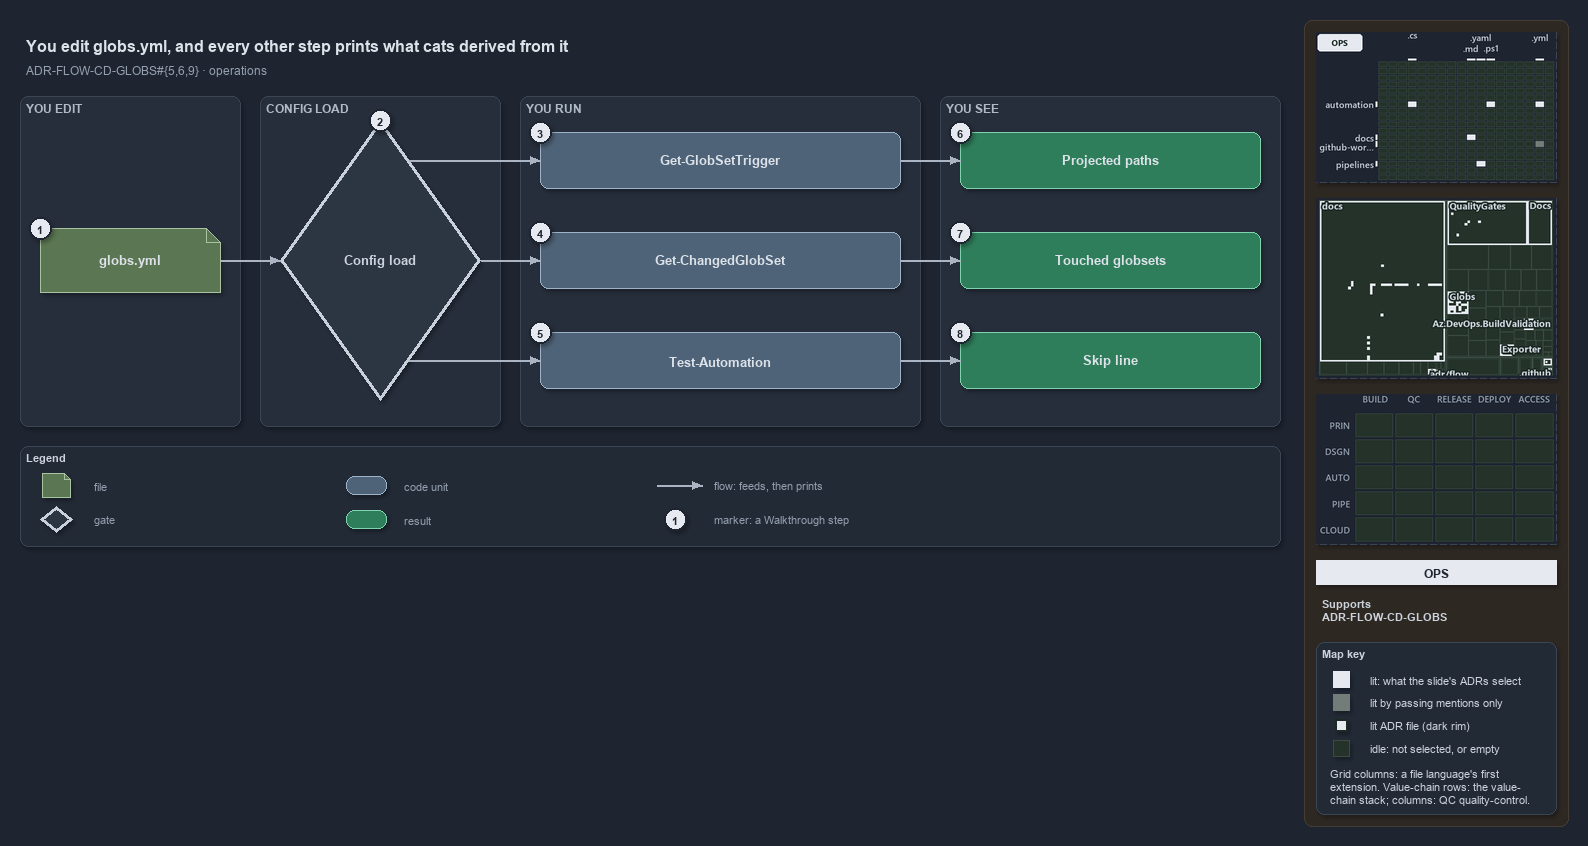

The diagram above was exported from draw.io. Its source (the exported page's mxGraphModel, read from the mxfile embedded in the PNG):
<mxGraphModel dx="1024" dy="768" grid="0" gridSize="10" guides="1" tooltips="1" connect="1" arrows="1" fold="1" page="1" pageScale="1" pageWidth="1572" pageHeight="560" background="#1E2430" math="0" shadow="1">
  <root>
    <mxCell id="0" />
    <mxCell id="1" parent="0" />
    <mxCell id="sidebar-bg" value="" style="rounded=1;arcSize=2;html=1;fillColor=#2E2823;strokeColor=#453C33;shadow=0;" vertex="1" parent="1">
      <mxGeometry x="1304" y="4" width="264" height="806" as="geometry" />
    </mxCell>
    <mxCell id="title" value="You edit globs.yml, and every other step prints what cats derived from it" style="text;html=1;align=left;verticalAlign=middle;fontSize=16;fontStyle=1;fontColor=#DDE2E9;" vertex="1" parent="1">
      <mxGeometry x="20" y="14" width="1260" height="30" as="geometry" />
    </mxCell>
    <mxCell id="subtitle" value="ADR-FLOW-CD-GLOBS#{5,6,9} &amp;#183; operations" style="text;html=1;align=left;verticalAlign=middle;fontSize=12;fontColor=#949FAE;" vertex="1" parent="1">
      <mxGeometry x="20" y="44" width="1240" height="20" as="geometry" />
    </mxCell>
    <mxCell id="band-edit" value="YOU EDIT" style="rounded=1;html=1;arcSize=3;fillColor=#262E3B;strokeColor=#3A4555;verticalAlign=top;align=left;spacingLeft=8;fontStyle=1;fontSize=12;fontColor=#B0BAC7;" vertex="1" parent="1">
      <mxGeometry x="20" y="80" width="220" height="330" as="geometry" />
    </mxCell>
    <mxCell id="band-load" value="CONFIG LOAD" style="rounded=1;html=1;arcSize=3;fillColor=#262E3B;strokeColor=#3A4555;verticalAlign=top;align=left;spacingLeft=8;fontStyle=1;fontSize=12;fontColor=#B0BAC7;" vertex="1" parent="1">
      <mxGeometry x="260" y="80" width="240" height="330" as="geometry" />
    </mxCell>
    <mxCell id="band-run" value="YOU RUN" style="rounded=1;html=1;arcSize=3;fillColor=#262E3B;strokeColor=#3A4555;verticalAlign=top;align=left;spacingLeft=8;fontStyle=1;fontSize=12;fontColor=#B0BAC7;" vertex="1" parent="1">
      <mxGeometry x="520" y="80" width="400" height="330" as="geometry" />
    </mxCell>
    <mxCell id="band-see" value="YOU SEE" style="rounded=1;html=1;arcSize=3;fillColor=#262E3B;strokeColor=#3A4555;verticalAlign=top;align=left;spacingLeft=8;fontStyle=1;fontSize=12;fontColor=#B0BAC7;" vertex="1" parent="1">
      <mxGeometry x="940" y="80" width="340" height="330" as="geometry" />
    </mxCell>
    <mxCell id="f-globs" value="&lt;b&gt;globs.yml&lt;/b&gt;" style="shape=note;size=14;whiteSpace=wrap;html=1;fontColor=#DDE2E9;fillColor=#5B7653;strokeColor=#A9C29F;fontSize=13;" vertex="1" parent="1">
      <mxGeometry x="40" y="212" width="180" height="64" as="geometry" />
    </mxCell>
    <mxCell id="g-load" value="&lt;b&gt;Config load&lt;/b&gt;" style="rhombus;whiteSpace=wrap;html=1;fillColor=#2C3542;strokeColor=#C7D0DB;strokeWidth=3;fontSize=13;fontColor=#CDD3DC;" vertex="1" parent="1">
      <mxGeometry x="280" y="104" width="200" height="280" as="geometry" />
    </mxCell>
    <mxCell id="p-edge-globs-load-a" value="" style="text;html=1;strokeColor=none;fillColor=none;" vertex="1" parent="1">
      <mxGeometry x="220" y="244" width="1" height="1" as="geometry" />
    </mxCell>
    <mxCell id="p-edge-globs-load-b" value="" style="text;html=1;strokeColor=none;fillColor=none;" vertex="1" parent="1">
      <mxGeometry x="280" y="244" width="1" height="1" as="geometry" />
    </mxCell>
    <mxCell id="edge-globs-load" value="" style="edgeStyle=orthogonalEdgeStyle;rounded=1;html=1;fontSize=11;endArrow=block;strokeColor=#AAB4C3;fontColor=#CDD3DC;shadow=0;" edge="1" parent="1" source="p-edge-globs-load-a" target="p-edge-globs-load-b">
      <mxGeometry relative="1" as="geometry" />
    </mxCell>
    <mxCell id="c-cmd-1" value="&lt;b&gt;Get-GlobSetTrigger&lt;/b&gt;" style="rounded=1;whiteSpace=wrap;html=1;fontColor=#DDE2E9;arcSize=20;fillColor=#4E6378;strokeColor=#9FB3C8;fontSize=13;" vertex="1" parent="1">
      <mxGeometry x="540" y="116" width="360" height="56" as="geometry" />
    </mxCell>
    <mxCell id="p-edge-load-cmd-1-a" value="" style="text;html=1;strokeColor=none;fillColor=none;" vertex="1" parent="1">
      <mxGeometry x="408.6" y="144" width="1" height="1" as="geometry" />
    </mxCell>
    <mxCell id="p-edge-load-cmd-1-b" value="" style="text;html=1;strokeColor=none;fillColor=none;" vertex="1" parent="1">
      <mxGeometry x="540" y="144" width="1" height="1" as="geometry" />
    </mxCell>
    <mxCell id="edge-load-cmd-1" value="" style="edgeStyle=orthogonalEdgeStyle;rounded=1;html=1;fontSize=11;endArrow=block;strokeColor=#AAB4C3;fontColor=#CDD3DC;shadow=0;" edge="1" parent="1" source="p-edge-load-cmd-1-a" target="p-edge-load-cmd-1-b">
      <mxGeometry relative="1" as="geometry" />
    </mxCell>
    <mxCell id="c-cmd-2" value="&lt;b&gt;Get-ChangedGlobSet&lt;/b&gt;" style="rounded=1;whiteSpace=wrap;html=1;fontColor=#DDE2E9;arcSize=20;fillColor=#4E6378;strokeColor=#9FB3C8;fontSize=13;" vertex="1" parent="1">
      <mxGeometry x="540" y="216" width="360" height="56" as="geometry" />
    </mxCell>
    <mxCell id="p-edge-load-cmd-2-a" value="" style="text;html=1;strokeColor=none;fillColor=none;" vertex="1" parent="1">
      <mxGeometry x="480.0" y="244" width="1" height="1" as="geometry" />
    </mxCell>
    <mxCell id="p-edge-load-cmd-2-b" value="" style="text;html=1;strokeColor=none;fillColor=none;" vertex="1" parent="1">
      <mxGeometry x="540" y="244" width="1" height="1" as="geometry" />
    </mxCell>
    <mxCell id="edge-load-cmd-2" value="" style="edgeStyle=orthogonalEdgeStyle;rounded=1;html=1;fontSize=11;endArrow=block;strokeColor=#AAB4C3;fontColor=#CDD3DC;shadow=0;" edge="1" parent="1" source="p-edge-load-cmd-2-a" target="p-edge-load-cmd-2-b">
      <mxGeometry relative="1" as="geometry" />
    </mxCell>
    <mxCell id="c-cmd-3" value="&lt;b&gt;Test-Automation&lt;/b&gt;" style="rounded=1;whiteSpace=wrap;html=1;fontColor=#DDE2E9;arcSize=20;fillColor=#4E6378;strokeColor=#9FB3C8;fontSize=13;" vertex="1" parent="1">
      <mxGeometry x="540" y="316" width="360" height="56" as="geometry" />
    </mxCell>
    <mxCell id="p-edge-load-cmd-3-a" value="" style="text;html=1;strokeColor=none;fillColor=none;" vertex="1" parent="1">
      <mxGeometry x="408.6" y="344" width="1" height="1" as="geometry" />
    </mxCell>
    <mxCell id="p-edge-load-cmd-3-b" value="" style="text;html=1;strokeColor=none;fillColor=none;" vertex="1" parent="1">
      <mxGeometry x="540" y="344" width="1" height="1" as="geometry" />
    </mxCell>
    <mxCell id="edge-load-cmd-3" value="" style="edgeStyle=orthogonalEdgeStyle;rounded=1;html=1;fontSize=11;endArrow=block;strokeColor=#AAB4C3;fontColor=#CDD3DC;shadow=0;" edge="1" parent="1" source="p-edge-load-cmd-3-a" target="p-edge-load-cmd-3-b">
      <mxGeometry relative="1" as="geometry" />
    </mxCell>
    <mxCell id="r-out-1" value="&lt;b&gt;Projected paths&lt;/b&gt;" style="rounded=1;whiteSpace=wrap;html=1;arcSize=20;fillColor=#2E7D5B;strokeColor=#7FD3AE;fontColor=#DDE2E9;fontSize=13;" vertex="1" parent="1">
      <mxGeometry x="960" y="116" width="300" height="56" as="geometry" />
    </mxCell>
    <mxCell id="p-edge-cmd-out-1-a" value="" style="text;html=1;strokeColor=none;fillColor=none;" vertex="1" parent="1">
      <mxGeometry x="900" y="144" width="1" height="1" as="geometry" />
    </mxCell>
    <mxCell id="p-edge-cmd-out-1-b" value="" style="text;html=1;strokeColor=none;fillColor=none;" vertex="1" parent="1">
      <mxGeometry x="960" y="144" width="1" height="1" as="geometry" />
    </mxCell>
    <mxCell id="edge-cmd-out-1" value="" style="edgeStyle=orthogonalEdgeStyle;rounded=1;html=1;fontSize=11;endArrow=block;strokeColor=#AAB4C3;fontColor=#CDD3DC;shadow=0;" edge="1" parent="1" source="p-edge-cmd-out-1-a" target="p-edge-cmd-out-1-b">
      <mxGeometry relative="1" as="geometry" />
    </mxCell>
    <mxCell id="r-out-2" value="&lt;b&gt;Touched globsets&lt;/b&gt;" style="rounded=1;whiteSpace=wrap;html=1;arcSize=20;fillColor=#2E7D5B;strokeColor=#7FD3AE;fontColor=#DDE2E9;fontSize=13;" vertex="1" parent="1">
      <mxGeometry x="960" y="216" width="300" height="56" as="geometry" />
    </mxCell>
    <mxCell id="p-edge-cmd-out-2-a" value="" style="text;html=1;strokeColor=none;fillColor=none;" vertex="1" parent="1">
      <mxGeometry x="900" y="244" width="1" height="1" as="geometry" />
    </mxCell>
    <mxCell id="p-edge-cmd-out-2-b" value="" style="text;html=1;strokeColor=none;fillColor=none;" vertex="1" parent="1">
      <mxGeometry x="960" y="244" width="1" height="1" as="geometry" />
    </mxCell>
    <mxCell id="edge-cmd-out-2" value="" style="edgeStyle=orthogonalEdgeStyle;rounded=1;html=1;fontSize=11;endArrow=block;strokeColor=#AAB4C3;fontColor=#CDD3DC;shadow=0;" edge="1" parent="1" source="p-edge-cmd-out-2-a" target="p-edge-cmd-out-2-b">
      <mxGeometry relative="1" as="geometry" />
    </mxCell>
    <mxCell id="r-out-3" value="&lt;b&gt;Skip line&lt;/b&gt;" style="rounded=1;whiteSpace=wrap;html=1;arcSize=20;fillColor=#2E7D5B;strokeColor=#7FD3AE;fontColor=#DDE2E9;fontSize=13;" vertex="1" parent="1">
      <mxGeometry x="960" y="316" width="300" height="56" as="geometry" />
    </mxCell>
    <mxCell id="p-edge-cmd-out-3-a" value="" style="text;html=1;strokeColor=none;fillColor=none;" vertex="1" parent="1">
      <mxGeometry x="900" y="344" width="1" height="1" as="geometry" />
    </mxCell>
    <mxCell id="p-edge-cmd-out-3-b" value="" style="text;html=1;strokeColor=none;fillColor=none;" vertex="1" parent="1">
      <mxGeometry x="960" y="344" width="1" height="1" as="geometry" />
    </mxCell>
    <mxCell id="edge-cmd-out-3" value="" style="edgeStyle=orthogonalEdgeStyle;rounded=1;html=1;fontSize=11;endArrow=block;strokeColor=#AAB4C3;fontColor=#CDD3DC;shadow=0;" edge="1" parent="1" source="p-edge-cmd-out-3-a" target="p-edge-cmd-out-3-b">
      <mxGeometry relative="1" as="geometry" />
    </mxCell>
    <mxCell id="mark-1" value="1" style="ellipse;html=1;fillColor=#E6EAF0;strokeColor=#1E2430;strokeWidth=2;fontColor=#1E2430;fontStyle=1;fontSize=11;" vertex="1" parent="1">
      <mxGeometry x="29" y="201" width="22" height="22" as="geometry" />
    </mxCell>
    <mxCell id="mark-2" value="2" style="ellipse;html=1;fillColor=#E6EAF0;strokeColor=#1E2430;strokeWidth=2;fontColor=#1E2430;fontStyle=1;fontSize=11;" vertex="1" parent="1">
      <mxGeometry x="369" y="93" width="22" height="22" as="geometry" />
    </mxCell>
    <mxCell id="mark-3" value="3" style="ellipse;html=1;fillColor=#E6EAF0;strokeColor=#1E2430;strokeWidth=2;fontColor=#1E2430;fontStyle=1;fontSize=11;" vertex="1" parent="1">
      <mxGeometry x="529" y="105" width="22" height="22" as="geometry" />
    </mxCell>
    <mxCell id="mark-4" value="4" style="ellipse;html=1;fillColor=#E6EAF0;strokeColor=#1E2430;strokeWidth=2;fontColor=#1E2430;fontStyle=1;fontSize=11;" vertex="1" parent="1">
      <mxGeometry x="529" y="205" width="22" height="22" as="geometry" />
    </mxCell>
    <mxCell id="mark-5" value="5" style="ellipse;html=1;fillColor=#E6EAF0;strokeColor=#1E2430;strokeWidth=2;fontColor=#1E2430;fontStyle=1;fontSize=11;" vertex="1" parent="1">
      <mxGeometry x="529" y="305" width="22" height="22" as="geometry" />
    </mxCell>
    <mxCell id="mark-6" value="6" style="ellipse;html=1;fillColor=#E6EAF0;strokeColor=#1E2430;strokeWidth=2;fontColor=#1E2430;fontStyle=1;fontSize=11;" vertex="1" parent="1">
      <mxGeometry x="949" y="105" width="22" height="22" as="geometry" />
    </mxCell>
    <mxCell id="mark-7" value="7" style="ellipse;html=1;fillColor=#E6EAF0;strokeColor=#1E2430;strokeWidth=2;fontColor=#1E2430;fontStyle=1;fontSize=11;" vertex="1" parent="1">
      <mxGeometry x="949" y="205" width="22" height="22" as="geometry" />
    </mxCell>
    <mxCell id="mark-8" value="8" style="ellipse;html=1;fillColor=#E6EAF0;strokeColor=#1E2430;strokeWidth=2;fontColor=#1E2430;fontStyle=1;fontSize=11;" vertex="1" parent="1">
      <mxGeometry x="949" y="305" width="22" height="22" as="geometry" />
    </mxCell>
    <mxCell id="legend" value="&lt;b&gt;Legend&lt;/b&gt;" style="rounded=1;whiteSpace=wrap;html=1;arcSize=6;fillColor=#222A36;strokeColor=#3A4555;align=left;verticalAlign=top;spacing=8;fontSize=11;fontColor=#CDD3DC;" vertex="1" parent="1">
      <mxGeometry x="20" y="430" width="1260" height="100" as="geometry" />
    </mxCell>
    <mxCell id="legend-1" value="" style="shape=note;size=6;whiteSpace=wrap;html=1;fontColor=#DDE2E9;fillColor=#5B7653;strokeColor=#A9C29F;" vertex="1" parent="1">
      <mxGeometry x="42" y="457" width="28" height="24" as="geometry" />
    </mxCell>
    <mxCell id="legend-1-text" value="file" style="text;html=1;align=left;verticalAlign=middle;fontSize=11;fontColor=#949FAE;" vertex="1" parent="1">
      <mxGeometry x="88" y="459" width="250" height="20" as="geometry" />
    </mxCell>
    <mxCell id="legend-2" value="" style="rhombus;whiteSpace=wrap;html=1;fillColor=#2C3542;strokeColor=#C7D0DB;strokeWidth=3;fontColor=#CDD3DC;" vertex="1" parent="1">
      <mxGeometry x="40" y="490" width="32" height="26" as="geometry" />
    </mxCell>
    <mxCell id="legend-2-text" value="gate" style="text;html=1;align=left;verticalAlign=middle;fontSize=11;fontColor=#949FAE;" vertex="1" parent="1">
      <mxGeometry x="88" y="493" width="250" height="20" as="geometry" />
    </mxCell>
    <mxCell id="legend-3" value="" style="rounded=1;whiteSpace=wrap;html=1;fontColor=#DDE2E9;arcSize=20;fillColor=#4E6378;strokeColor=#9FB3C8;" vertex="1" parent="1">
      <mxGeometry x="346" y="460" width="40" height="18" as="geometry" />
    </mxCell>
    <mxCell id="legend-3-text" value="code unit" style="text;html=1;align=left;verticalAlign=middle;fontSize=11;fontColor=#949FAE;" vertex="1" parent="1">
      <mxGeometry x="398" y="459" width="250" height="20" as="geometry" />
    </mxCell>
    <mxCell id="legend-4" value="" style="rounded=1;whiteSpace=wrap;html=1;arcSize=20;fillColor=#2E7D5B;strokeColor=#7FD3AE;fontColor=#DDE2E9;" vertex="1" parent="1">
      <mxGeometry x="346" y="494" width="40" height="18" as="geometry" />
    </mxCell>
    <mxCell id="legend-4-text" value="result" style="text;html=1;align=left;verticalAlign=middle;fontSize=11;fontColor=#949FAE;" vertex="1" parent="1">
      <mxGeometry x="398" y="493" width="250" height="20" as="geometry" />
    </mxCell>
    <mxCell id="p-legend-5-a" value="" style="text;html=1;strokeColor=none;fillColor=none;" vertex="1" parent="1">
      <mxGeometry x="656" y="469" width="1" height="1" as="geometry" />
    </mxCell>
    <mxCell id="p-legend-5-b" value="" style="text;html=1;strokeColor=none;fillColor=none;" vertex="1" parent="1">
      <mxGeometry x="702" y="469" width="1" height="1" as="geometry" />
    </mxCell>
    <mxCell id="legend-5" value="" style="edgeStyle=orthogonalEdgeStyle;rounded=1;html=1;fontSize=11;endArrow=block;strokeColor=#AAB4C3;fontColor=#CDD3DC;shadow=0;" edge="1" parent="1" source="p-legend-5-a" target="p-legend-5-b">
      <mxGeometry relative="1" as="geometry" />
    </mxCell>
    <mxCell id="legend-5-text" value="flow: feeds, then prints" style="text;html=1;align=left;verticalAlign=middle;fontSize=11;fontColor=#949FAE;" vertex="1" parent="1">
      <mxGeometry x="708" y="459" width="250" height="20" as="geometry" />
    </mxCell>
    <mxCell id="legend-6" value="1" style="ellipse;html=1;fillColor=#E6EAF0;strokeColor=#1E2430;strokeWidth=2;fontColor=#1E2430;fontStyle=1;fontSize=11;" vertex="1" parent="1">
      <mxGeometry x="664" y="492" width="22" height="22" as="geometry" />
    </mxCell>
    <mxCell id="legend-6-text" value="marker: a Walkthrough step" style="text;html=1;align=left;verticalAlign=middle;fontSize=11;fontColor=#949FAE;" vertex="1" parent="1">
      <mxGeometry x="708" y="493" width="250" height="20" as="geometry" />
    </mxCell>
    <mxCell id="minimap-grid" value="" style="shape=image;html=1;imageAspect=0;aspect=fixed;verticalLabelPosition=bottom;strokeColor=#3A4555;dashed=1;fillColor=#222A36;image=data:image/png,(base64 omitted: 12860 chars);" vertex="1" parent="1">
      <mxGeometry x="1316" y="16" width="240" height="150" as="geometry" />
    </mxCell>
    <mxCell id="minimap-tree" value="" style="shape=image;html=1;imageAspect=0;aspect=fixed;verticalLabelPosition=bottom;strokeColor=#3A4555;dashed=1;fillColor=#222A36;image=data:image/png,(base64 omitted: 24644 chars);" vertex="1" parent="1">
      <mxGeometry x="1316" y="182" width="240" height="180" as="geometry" />
    </mxCell>
    <mxCell id="minimap-chain" value="" style="shape=image;html=1;imageAspect=0;aspect=fixed;verticalLabelPosition=bottom;strokeColor=#3A4555;dashed=1;fillColor=#222A36;image=data:image/png,(base64 omitted: 11912 chars);" vertex="1" parent="1">
      <mxGeometry x="1316" y="378" width="240" height="150" as="geometry" />
    </mxCell>
    <mxCell id="lens-badge" value="OPS" style="rounded=0;whiteSpace=wrap;html=1;align=center;verticalAlign=middle;fontSize=12;fontStyle=1;fontColor=#1E2430;fillColor=#E6EAF0;strokeColor=none;" vertex="1" parent="1">
      <mxGeometry x="1316" y="544" width="240" height="24" as="geometry" />
    </mxCell>
    <mxCell id="supports" value="&lt;b&gt;Supports&lt;/b&gt;&lt;br&gt;ADR-FLOW-CD-GLOBS" style="text;html=1;whiteSpace=wrap;align=left;verticalAlign=top;fontSize=11;fontColor=#CDD3DC;" vertex="1" parent="1">
      <mxGeometry x="1316" y="576" width="240" height="38" as="geometry" />
    </mxCell>
    <mxCell id="mapkey" value="&lt;b&gt;Map key&lt;/b&gt;" style="rounded=1;arcSize=6;whiteSpace=wrap;html=1;align=left;verticalAlign=top;fontSize=11;fontColor=#CDD3DC;fillColor=#222A36;strokeColor=#3A4555;spacingLeft=8;spacingTop=2;" vertex="1" parent="1">
      <mxGeometry x="1316" y="626" width="240" height="172" as="geometry" />
    </mxCell>
    <mxCell id="mapkey-lit" value="" style="rounded=0;html=1;fillColor=#E6EAF0;strokeColor=#E6EAF0;" vertex="1" parent="1">
      <mxGeometry x="1333.0" y="655.0" width="16" height="16" as="geometry" />
    </mxCell>
    <mxCell id="mapkey-lit-text" value="lit: what the slide's ADRs select" style="text;html=1;align=left;verticalAlign=middle;fontSize=11;fontColor=#CDD3DC;" vertex="1" parent="1">
      <mxGeometry x="1364" y="653" width="184" height="20" as="geometry" />
    </mxCell>
    <mxCell id="mapkey-touched" value="" style="rounded=0;html=1;fillColor=#727C79;strokeColor=#727C79;" vertex="1" parent="1">
      <mxGeometry x="1333.0" y="678.0" width="16" height="16" as="geometry" />
    </mxCell>
    <mxCell id="mapkey-touched-text" value="lit by passing mentions only" style="text;html=1;align=left;verticalAlign=middle;fontSize=11;fontColor=#CDD3DC;" vertex="1" parent="1">
      <mxGeometry x="1364" y="676" width="184" height="20" as="geometry" />
    </mxCell>
    <mxCell id="mapkey-adr" value="" style="rounded=0;html=1;fillColor=#E6EAF0;strokeColor=#1C2A24;strokeWidth=2;" vertex="1" parent="1">
      <mxGeometry x="1335.0" y="703.0" width="12" height="12" as="geometry" />
    </mxCell>
    <mxCell id="mapkey-adr-text" value="lit ADR file (dark rim)" style="text;html=1;align=left;verticalAlign=middle;fontSize=11;fontColor=#CDD3DC;" vertex="1" parent="1">
      <mxGeometry x="1364" y="699" width="184" height="20" as="geometry" />
    </mxCell>
    <mxCell id="mapkey-idle" value="" style="rounded=0;html=1;fillColor=#243229;strokeColor=#3B4D43;" vertex="1" parent="1">
      <mxGeometry x="1333.0" y="724.0" width="16" height="16" as="geometry" />
    </mxCell>
    <mxCell id="mapkey-idle-text" value="idle: not selected, or empty" style="text;html=1;align=left;verticalAlign=middle;fontSize=11;fontColor=#CDD3DC;" vertex="1" parent="1">
      <mxGeometry x="1364" y="722" width="184" height="20" as="geometry" />
    </mxCell>
    <mxCell id="mapkey-codes" value="Grid columns: a file language's first&lt;br&gt;extension. Value-chain rows: the value-&lt;br&gt;chain stack; columns: QC quality-control." style="text;html=1;align=left;verticalAlign=top;whiteSpace=wrap;fontSize=11;fontColor=#CDD3DC;" vertex="1" parent="1">
      <mxGeometry x="1324" y="746" width="224" height="46" as="geometry" />
    </mxCell>
  </root>
</mxGraphModel>